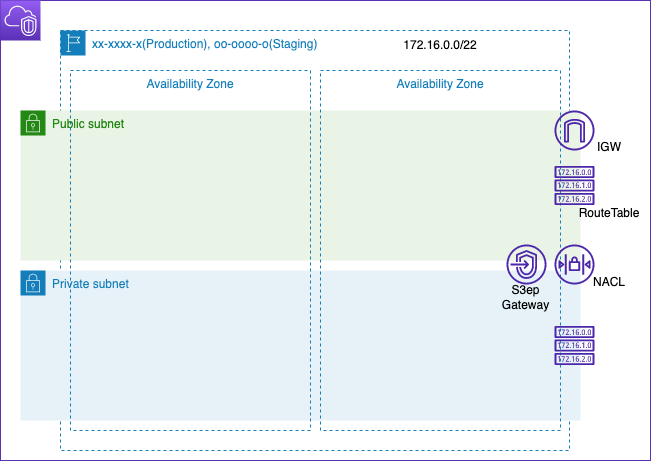

The diagram above was exported from draw.io. Its source (the exported page's mxGraphModel, read from the mxfile embedded in the PNG):
<mxGraphModel dx="622" dy="678" grid="1" gridSize="10" guides="1" tooltips="1" connect="1" arrows="1" fold="1" page="1" pageScale="1" pageWidth="827" pageHeight="1169" math="0" shadow="0">
  <root>
    <mxCell id="0" />
    <mxCell id="1" parent="0" />
    <mxCell id="3" value="" style="rounded=0;whiteSpace=wrap;html=1;fillColor=none;strokeColor=#5A30B5;" parent="1" vertex="1">
      <mxGeometry x="140" y="10" width="650" height="460" as="geometry" />
    </mxCell>
    <mxCell id="8" value="xx-xxxx-x(Production), oo-oooo-o(Staging)" style="points=[[0,0],[0.25,0],[0.5,0],[0.75,0],[1,0],[1,0.25],[1,0.5],[1,0.75],[1,1],[0.75,1],[0.5,1],[0.25,1],[0,1],[0,0.75],[0,0.5],[0,0.25]];outlineConnect=0;gradientColor=none;html=1;whiteSpace=wrap;fontSize=12;fontStyle=0;container=0;pointerEvents=0;collapsible=0;recursiveResize=0;shape=mxgraph.aws4.group;grIcon=mxgraph.aws4.group_region;strokeColor=#147EBA;fillColor=none;verticalAlign=top;align=left;spacingLeft=30;fontColor=#147EBA;dashed=1;" parent="1" vertex="1">
      <mxGeometry x="200" y="40" width="509" height="420" as="geometry" />
    </mxCell>
    <mxCell id="2" value="" style="sketch=0;points=[[0,0,0],[0.25,0,0],[0.5,0,0],[0.75,0,0],[1,0,0],[0,1,0],[0.25,1,0],[0.5,1,0],[0.75,1,0],[1,1,0],[0,0.25,0],[0,0.5,0],[0,0.75,0],[1,0.25,0],[1,0.5,0],[1,0.75,0]];outlineConnect=0;fontColor=#232F3E;gradientColor=#945DF2;gradientDirection=north;fillColor=#5A30B5;strokeColor=#ffffff;dashed=0;verticalLabelPosition=bottom;verticalAlign=top;align=center;html=1;fontSize=12;fontStyle=0;aspect=fixed;shape=mxgraph.aws4.resourceIcon;resIcon=mxgraph.aws4.vpc;" parent="1" vertex="1">
      <mxGeometry x="140" y="10" width="40" height="40" as="geometry" />
    </mxCell>
    <mxCell id="6" value="Private subnet" style="points=[[0,0],[0.25,0],[0.5,0],[0.75,0],[1,0],[1,0.25],[1,0.5],[1,0.75],[1,1],[0.75,1],[0.5,1],[0.25,1],[0,1],[0,0.75],[0,0.5],[0,0.25]];outlineConnect=0;gradientColor=none;html=1;whiteSpace=wrap;fontSize=12;fontStyle=0;container=1;pointerEvents=0;collapsible=0;recursiveResize=0;shape=mxgraph.aws4.group;grIcon=mxgraph.aws4.group_security_group;grStroke=0;strokeColor=#147EBA;fillColor=#E6F2F8;verticalAlign=top;align=left;spacingLeft=30;fontColor=#147EBA;dashed=0;" parent="1" vertex="1">
      <mxGeometry x="160" y="280" width="560" height="150" as="geometry" />
    </mxCell>
    <mxCell id="17" value="S3ep&lt;br&gt;Gateway" style="text;html=1;strokeColor=none;fillColor=none;align=center;verticalAlign=middle;whiteSpace=wrap;rounded=0;" parent="6" vertex="1">
      <mxGeometry x="480" y="14" width="51" height="26" as="geometry" />
    </mxCell>
    <mxCell id="7" value="Public subnet" style="points=[[0,0],[0.25,0],[0.5,0],[0.75,0],[1,0],[1,0.25],[1,0.5],[1,0.75],[1,1],[0.75,1],[0.5,1],[0.25,1],[0,1],[0,0.75],[0,0.5],[0,0.25]];outlineConnect=0;gradientColor=none;html=1;whiteSpace=wrap;fontSize=12;fontStyle=0;container=1;pointerEvents=0;collapsible=0;recursiveResize=0;shape=mxgraph.aws4.group;grIcon=mxgraph.aws4.group_security_group;grStroke=0;strokeColor=#248814;fillColor=#E9F3E6;verticalAlign=top;align=left;spacingLeft=30;fontColor=#248814;dashed=0;" parent="1" vertex="1">
      <mxGeometry x="160" y="120" width="560" height="150" as="geometry" />
    </mxCell>
    <mxCell id="5" value="Availability Zone" style="fillColor=none;strokeColor=#147EBA;dashed=1;verticalAlign=top;fontStyle=0;fontColor=#147EBA;" parent="1" vertex="1">
      <mxGeometry x="460" y="80" width="240" height="360" as="geometry" />
    </mxCell>
    <mxCell id="9" value="" style="sketch=0;outlineConnect=0;fontColor=#232F3E;gradientColor=none;fillColor=#4D27AA;strokeColor=none;dashed=0;verticalLabelPosition=bottom;verticalAlign=top;align=center;html=1;fontSize=12;fontStyle=0;aspect=fixed;pointerEvents=1;shape=mxgraph.aws4.route_table;" parent="1" vertex="1">
      <mxGeometry x="694" y="335.5" width="40" height="39" as="geometry" />
    </mxCell>
    <mxCell id="10" value="" style="sketch=0;outlineConnect=0;fontColor=#232F3E;gradientColor=none;fillColor=#4D27AA;strokeColor=none;dashed=0;verticalLabelPosition=bottom;verticalAlign=top;align=center;html=1;fontSize=12;fontStyle=0;aspect=fixed;pointerEvents=1;shape=mxgraph.aws4.route_table;" parent="1" vertex="1">
      <mxGeometry x="694" y="175.5" width="40" height="39" as="geometry" />
    </mxCell>
    <mxCell id="11" value="" style="sketch=0;outlineConnect=0;fontColor=#232F3E;gradientColor=none;fillColor=#4D27AA;strokeColor=none;dashed=0;verticalLabelPosition=bottom;verticalAlign=top;align=center;html=1;fontSize=12;fontStyle=0;aspect=fixed;pointerEvents=1;shape=mxgraph.aws4.internet_gateway;" parent="1" vertex="1">
      <mxGeometry x="694" y="120" width="40" height="40" as="geometry" />
    </mxCell>
    <mxCell id="12" value="" style="sketch=0;outlineConnect=0;fontColor=#232F3E;gradientColor=none;fillColor=#4D27AA;strokeColor=none;dashed=0;verticalLabelPosition=bottom;verticalAlign=top;align=center;html=1;fontSize=12;fontStyle=0;aspect=fixed;pointerEvents=1;shape=mxgraph.aws4.network_access_control_list;" parent="1" vertex="1">
      <mxGeometry x="694" y="254" width="40" height="40" as="geometry" />
    </mxCell>
    <mxCell id="13" value="IGW" style="text;html=1;strokeColor=none;fillColor=none;align=center;verticalAlign=middle;whiteSpace=wrap;rounded=0;" parent="1" vertex="1">
      <mxGeometry x="734" y="149" width="30" height="16" as="geometry" />
    </mxCell>
    <mxCell id="14" value="RouteTable" style="text;html=1;strokeColor=none;fillColor=none;align=center;verticalAlign=middle;whiteSpace=wrap;rounded=0;" parent="1" vertex="1">
      <mxGeometry x="734" y="214.5" width="30" height="16" as="geometry" />
    </mxCell>
    <mxCell id="15" value="NACL" style="text;html=1;strokeColor=none;fillColor=none;align=center;verticalAlign=middle;whiteSpace=wrap;rounded=0;" parent="1" vertex="1">
      <mxGeometry x="734" y="284" width="30" height="16" as="geometry" />
    </mxCell>
    <mxCell id="16" value="" style="sketch=0;outlineConnect=0;fontColor=#232F3E;gradientColor=none;fillColor=#4D27AA;strokeColor=none;dashed=0;verticalLabelPosition=bottom;verticalAlign=top;align=center;html=1;fontSize=12;fontStyle=0;aspect=fixed;pointerEvents=1;shape=mxgraph.aws4.endpoints;" parent="1" vertex="1">
      <mxGeometry x="646" y="254" width="40" height="40" as="geometry" />
    </mxCell>
    <mxCell id="4" value="Availability Zone" style="fillColor=none;strokeColor=#147EBA;dashed=1;verticalAlign=top;fontStyle=0;fontColor=#147EBA;" parent="1" vertex="1">
      <mxGeometry x="210" y="80" width="240" height="360" as="geometry" />
    </mxCell>
    <mxCell id="18" value="172.16.0.0/22" style="text;html=1;strokeColor=none;fillColor=none;align=center;verticalAlign=middle;whiteSpace=wrap;rounded=0;" vertex="1" parent="1">
      <mxGeometry x="520" y="40" width="120" height="30" as="geometry" />
    </mxCell>
  </root>
</mxGraphModel>